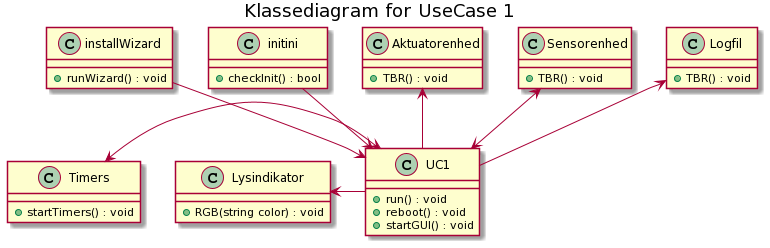

The diagram above was rendered by PlantUML. Its source (embedded in the PNG):
@startuml
title Klassediagram for UseCase 1

class Lysindikator{
    +RGB(string color) : void
}
class Timers{
    +startTimers() : void
}
class UC1{
    +run() : void
    +reboot() : void
    +startGUI() : void
}
class installWizard{
    +runWizard() : void
}
class initini{
    +checkInit() : bool
}
class Aktuatorenhed{
    +TBR() : void
}
class Sensorenhed{
    +TBR() : void
}
class Logfil{
    +TBR() : void
}


initini --> UC1
Timers <-> UC1
installWizard --> UC1
Sensorenhed <--> UC1
Aktuatorenhed <-- UC1
Logfil <-- UC1
Lysindikator <- UC1
@enduml